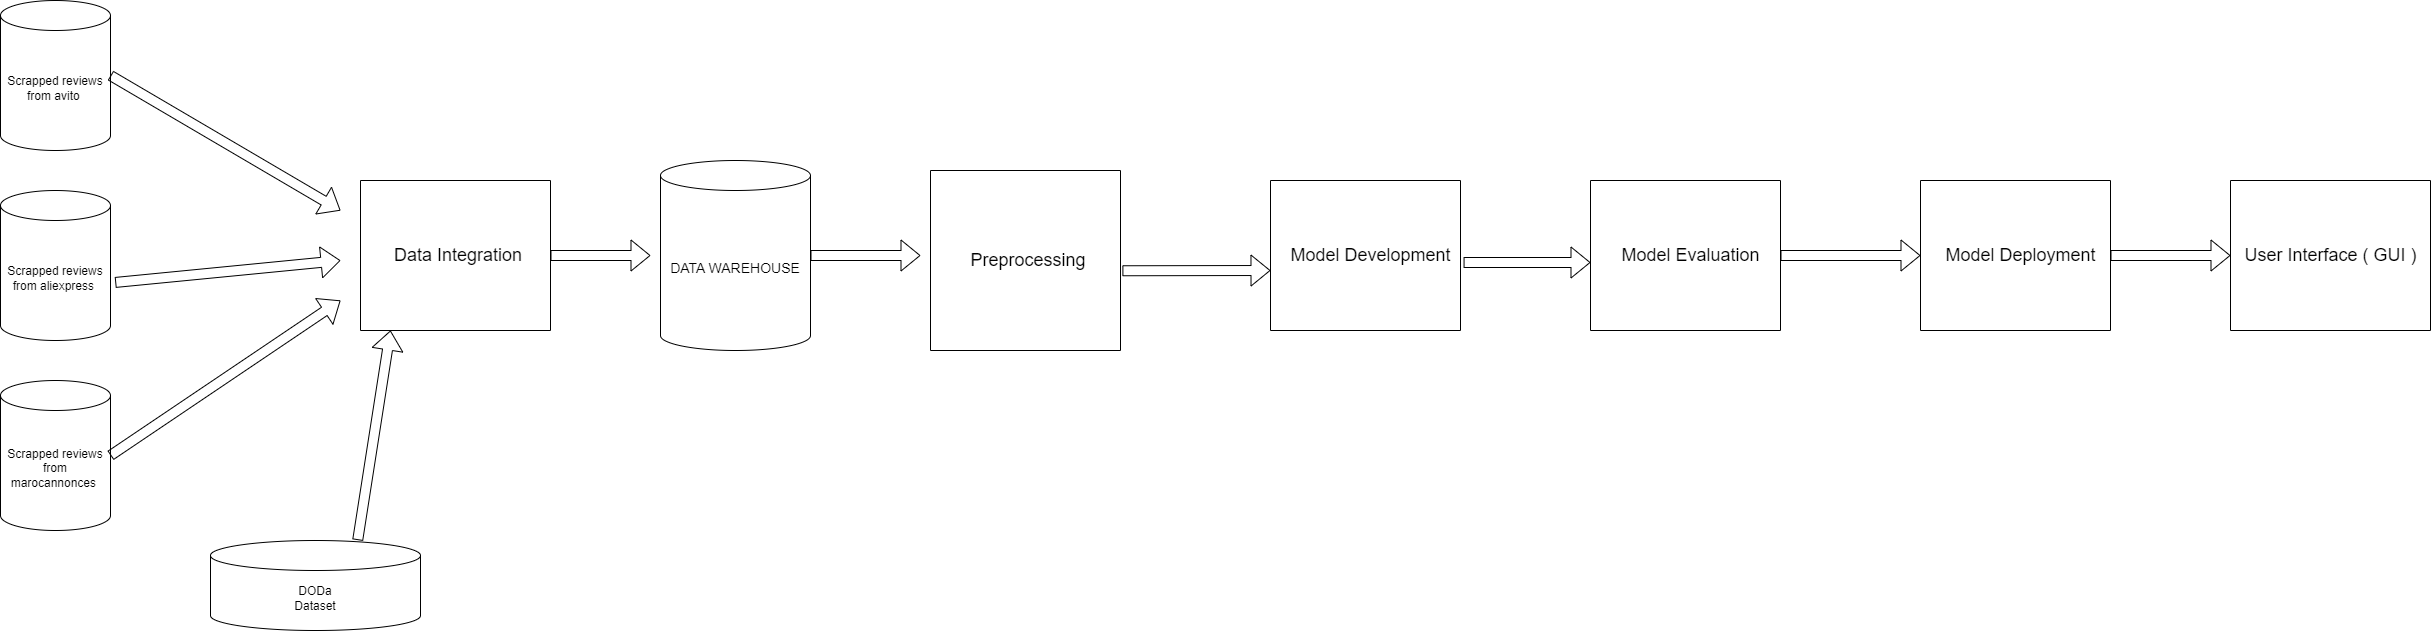

The diagram above was exported from draw.io. Its source (the exported page's mxGraphModel, read from the mxfile embedded in the PNG):
<mxGraphModel dx="3718" dy="1560" grid="1" gridSize="10" guides="1" tooltips="1" connect="1" arrows="1" fold="1" page="1" pageScale="1" pageWidth="850" pageHeight="1100" math="0" shadow="0">
  <root>
    <mxCell id="0" />
    <mxCell id="1" parent="0" />
    <mxCell id="7yIsEE4LuWoomUAZI0wB-1" value="DODa&lt;br&gt;Dataset" style="shape=cylinder3;whiteSpace=wrap;html=1;boundedLbl=1;backgroundOutline=1;size=15;" vertex="1" parent="1">
      <mxGeometry x="-70" y="680" width="210" height="90" as="geometry" />
    </mxCell>
    <mxCell id="7yIsEE4LuWoomUAZI0wB-2" value="Scrapped reviews from avito&amp;nbsp;" style="shape=cylinder3;whiteSpace=wrap;html=1;boundedLbl=1;backgroundOutline=1;size=15;" vertex="1" parent="1">
      <mxGeometry x="-280" y="140" width="110" height="150" as="geometry" />
    </mxCell>
    <mxCell id="7yIsEE4LuWoomUAZI0wB-3" value="Scrapped reviews from aliexpress&amp;nbsp;" style="shape=cylinder3;whiteSpace=wrap;html=1;boundedLbl=1;backgroundOutline=1;size=15;" vertex="1" parent="1">
      <mxGeometry x="-280" y="330" width="110" height="150" as="geometry" />
    </mxCell>
    <mxCell id="7yIsEE4LuWoomUAZI0wB-4" value="Scrapped reviews from marocannonces&amp;nbsp;" style="shape=cylinder3;whiteSpace=wrap;html=1;boundedLbl=1;backgroundOutline=1;size=15;points=[[0,0,0,0,15],[0,0,0,0,45],[0,0,0,0,105],[0,0.5,0,0,0],[0,1,0,0,-15],[0.145,0,0,0,4.35],[0.145,1,0,0,-4.35],[0.5,0,0,0,0],[0.5,1,0,0,0],[0.855,0,0,0,4.35],[0.855,1,0,0,-4.35],[1,0,0,0,15],[1,0,0,0,45],[1,0,0,0,105],[1,0.5,0,0,0],[1,1,0,0,-15]];" vertex="1" parent="1">
      <mxGeometry x="-280" y="520" width="110" height="150" as="geometry" />
    </mxCell>
    <mxCell id="7yIsEE4LuWoomUAZI0wB-5" value="" style="shape=flexArrow;endArrow=classic;html=1;rounded=0;exitX=1;exitY=0.5;exitDx=0;exitDy=0;exitPerimeter=0;" edge="1" parent="1" source="7yIsEE4LuWoomUAZI0wB-2">
      <mxGeometry width="50" height="50" relative="1" as="geometry">
        <mxPoint x="-160" y="220" as="sourcePoint" />
        <mxPoint x="60" y="350" as="targetPoint" />
      </mxGeometry>
    </mxCell>
    <mxCell id="7yIsEE4LuWoomUAZI0wB-6" value="" style="shape=flexArrow;endArrow=classic;html=1;rounded=0;exitX=1.043;exitY=0.613;exitDx=0;exitDy=0;exitPerimeter=0;" edge="1" parent="1" source="7yIsEE4LuWoomUAZI0wB-3">
      <mxGeometry width="50" height="50" relative="1" as="geometry">
        <mxPoint x="-160" y="440" as="sourcePoint" />
        <mxPoint x="60" y="400" as="targetPoint" />
      </mxGeometry>
    </mxCell>
    <mxCell id="7yIsEE4LuWoomUAZI0wB-7" value="" style="shape=flexArrow;endArrow=classic;html=1;rounded=0;exitX=1;exitY=0.5;exitDx=0;exitDy=0;exitPerimeter=0;" edge="1" parent="1" source="7yIsEE4LuWoomUAZI0wB-4">
      <mxGeometry width="50" height="50" relative="1" as="geometry">
        <mxPoint x="-120" y="600" as="sourcePoint" />
        <mxPoint x="60" y="440" as="targetPoint" />
      </mxGeometry>
    </mxCell>
    <mxCell id="7yIsEE4LuWoomUAZI0wB-8" value="" style="shape=flexArrow;endArrow=classic;html=1;rounded=0;exitX=0.701;exitY=-0.004;exitDx=0;exitDy=0;exitPerimeter=0;" edge="1" parent="1" source="7yIsEE4LuWoomUAZI0wB-1">
      <mxGeometry width="50" height="50" relative="1" as="geometry">
        <mxPoint x="90" y="610" as="sourcePoint" />
        <mxPoint x="110" y="470" as="targetPoint" />
      </mxGeometry>
    </mxCell>
    <mxCell id="7yIsEE4LuWoomUAZI0wB-9" value="" style="swimlane;startSize=0;" vertex="1" parent="1">
      <mxGeometry x="80" y="320" width="190" height="150" as="geometry" />
    </mxCell>
    <mxCell id="7yIsEE4LuWoomUAZI0wB-10" value="&lt;font style=&quot;font-size: 18px;&quot;&gt;Data Integration&amp;nbsp;&lt;/font&gt;" style="text;html=1;align=center;verticalAlign=middle;resizable=0;points=[];autosize=1;strokeColor=none;fillColor=none;" vertex="1" parent="7yIsEE4LuWoomUAZI0wB-9">
      <mxGeometry x="20" y="55" width="160" height="40" as="geometry" />
    </mxCell>
    <mxCell id="7yIsEE4LuWoomUAZI0wB-14" value="" style="shape=flexArrow;endArrow=classic;html=1;rounded=0;exitX=1;exitY=0.5;exitDx=0;exitDy=0;" edge="1" parent="1" source="7yIsEE4LuWoomUAZI0wB-9">
      <mxGeometry width="50" height="50" relative="1" as="geometry">
        <mxPoint x="450" y="410" as="sourcePoint" />
        <mxPoint x="370" y="395" as="targetPoint" />
      </mxGeometry>
    </mxCell>
    <mxCell id="7yIsEE4LuWoomUAZI0wB-19" value="&lt;font style=&quot;font-size: 14px;&quot;&gt;DATA WAREHOUSE&lt;/font&gt;" style="shape=cylinder3;whiteSpace=wrap;html=1;boundedLbl=1;backgroundOutline=1;size=15;" vertex="1" parent="1">
      <mxGeometry x="380" y="300" width="150" height="190" as="geometry" />
    </mxCell>
    <mxCell id="7yIsEE4LuWoomUAZI0wB-20" value="" style="shape=flexArrow;endArrow=classic;html=1;rounded=0;exitX=1;exitY=0.5;exitDx=0;exitDy=0;exitPerimeter=0;" edge="1" parent="1" source="7yIsEE4LuWoomUAZI0wB-19">
      <mxGeometry width="50" height="50" relative="1" as="geometry">
        <mxPoint x="570" y="380" as="sourcePoint" />
        <mxPoint x="640" y="395" as="targetPoint" />
      </mxGeometry>
    </mxCell>
    <mxCell id="7yIsEE4LuWoomUAZI0wB-21" value="" style="swimlane;startSize=0;" vertex="1" parent="1">
      <mxGeometry x="650" y="310" width="190" height="180" as="geometry" />
    </mxCell>
    <mxCell id="7yIsEE4LuWoomUAZI0wB-22" value="&lt;font style=&quot;font-size: 18px;&quot;&gt;Preprocessing&amp;nbsp;&lt;/font&gt;" style="text;html=1;align=center;verticalAlign=middle;resizable=0;points=[];autosize=1;strokeColor=none;fillColor=none;" vertex="1" parent="7yIsEE4LuWoomUAZI0wB-21">
      <mxGeometry x="30" y="70" width="140" height="40" as="geometry" />
    </mxCell>
    <mxCell id="7yIsEE4LuWoomUAZI0wB-23" value="" style="shape=flexArrow;endArrow=classic;html=1;rounded=0;exitX=1.01;exitY=0.557;exitDx=0;exitDy=0;exitPerimeter=0;" edge="1" parent="1" source="7yIsEE4LuWoomUAZI0wB-21">
      <mxGeometry width="50" height="50" relative="1" as="geometry">
        <mxPoint x="450" y="400" as="sourcePoint" />
        <mxPoint x="990" y="410" as="targetPoint" />
      </mxGeometry>
    </mxCell>
    <mxCell id="7yIsEE4LuWoomUAZI0wB-24" value="" style="swimlane;startSize=0;" vertex="1" parent="1">
      <mxGeometry x="990" y="320" width="190" height="150" as="geometry" />
    </mxCell>
    <mxCell id="7yIsEE4LuWoomUAZI0wB-25" value="&lt;font style=&quot;font-size: 18px;&quot;&gt;Model Development&lt;/font&gt;" style="text;html=1;align=center;verticalAlign=middle;resizable=0;points=[];autosize=1;strokeColor=none;fillColor=none;" vertex="1" parent="7yIsEE4LuWoomUAZI0wB-24">
      <mxGeometry x="10" y="55" width="180" height="40" as="geometry" />
    </mxCell>
    <mxCell id="7yIsEE4LuWoomUAZI0wB-26" value="" style="shape=flexArrow;endArrow=classic;html=1;rounded=0;exitX=1.017;exitY=0.675;exitDx=0;exitDy=0;exitPerimeter=0;" edge="1" parent="1" source="7yIsEE4LuWoomUAZI0wB-25">
      <mxGeometry width="50" height="50" relative="1" as="geometry">
        <mxPoint x="450" y="530" as="sourcePoint" />
        <mxPoint x="1310" y="402" as="targetPoint" />
      </mxGeometry>
    </mxCell>
    <mxCell id="7yIsEE4LuWoomUAZI0wB-27" value="" style="swimlane;startSize=0;" vertex="1" parent="1">
      <mxGeometry x="1310" y="320" width="190" height="150" as="geometry" />
    </mxCell>
    <mxCell id="7yIsEE4LuWoomUAZI0wB-28" value="&lt;span style=&quot;font-size: 18px;&quot;&gt;Model Evaluation&lt;/span&gt;" style="text;html=1;align=center;verticalAlign=middle;resizable=0;points=[];autosize=1;strokeColor=none;fillColor=none;" vertex="1" parent="7yIsEE4LuWoomUAZI0wB-27">
      <mxGeometry x="20" y="55" width="160" height="40" as="geometry" />
    </mxCell>
    <mxCell id="7yIsEE4LuWoomUAZI0wB-29" value="" style="shape=flexArrow;endArrow=classic;html=1;rounded=0;exitX=1;exitY=0.5;exitDx=0;exitDy=0;" edge="1" parent="1" source="7yIsEE4LuWoomUAZI0wB-27">
      <mxGeometry width="50" height="50" relative="1" as="geometry">
        <mxPoint x="1470" y="530" as="sourcePoint" />
        <mxPoint x="1640" y="395" as="targetPoint" />
      </mxGeometry>
    </mxCell>
    <mxCell id="7yIsEE4LuWoomUAZI0wB-32" value="" style="swimlane;startSize=0;" vertex="1" parent="1">
      <mxGeometry x="1640" y="320" width="190" height="150" as="geometry" />
    </mxCell>
    <mxCell id="7yIsEE4LuWoomUAZI0wB-33" value="&lt;font style=&quot;font-size: 18px;&quot;&gt;Model Deployment&lt;/font&gt;" style="text;html=1;align=center;verticalAlign=middle;resizable=0;points=[];autosize=1;strokeColor=none;fillColor=none;" vertex="1" parent="7yIsEE4LuWoomUAZI0wB-32">
      <mxGeometry x="15" y="55" width="170" height="40" as="geometry" />
    </mxCell>
    <mxCell id="7yIsEE4LuWoomUAZI0wB-34" value="" style="shape=flexArrow;endArrow=classic;html=1;rounded=0;exitX=1;exitY=0.5;exitDx=0;exitDy=0;" edge="1" parent="1" source="7yIsEE4LuWoomUAZI0wB-32">
      <mxGeometry width="50" height="50" relative="1" as="geometry">
        <mxPoint x="1240" y="530" as="sourcePoint" />
        <mxPoint x="1950" y="395" as="targetPoint" />
      </mxGeometry>
    </mxCell>
    <mxCell id="7yIsEE4LuWoomUAZI0wB-35" value="" style="swimlane;startSize=0;" vertex="1" parent="1">
      <mxGeometry x="1950" y="320" width="200" height="150" as="geometry" />
    </mxCell>
    <mxCell id="7yIsEE4LuWoomUAZI0wB-36" value="&lt;font style=&quot;font-size: 18px;&quot;&gt;User Interface ( GUI )&lt;/font&gt;" style="text;html=1;align=center;verticalAlign=middle;resizable=0;points=[];autosize=1;strokeColor=none;fillColor=none;" vertex="1" parent="7yIsEE4LuWoomUAZI0wB-35">
      <mxGeometry y="55" width="200" height="40" as="geometry" />
    </mxCell>
  </root>
</mxGraphModel>